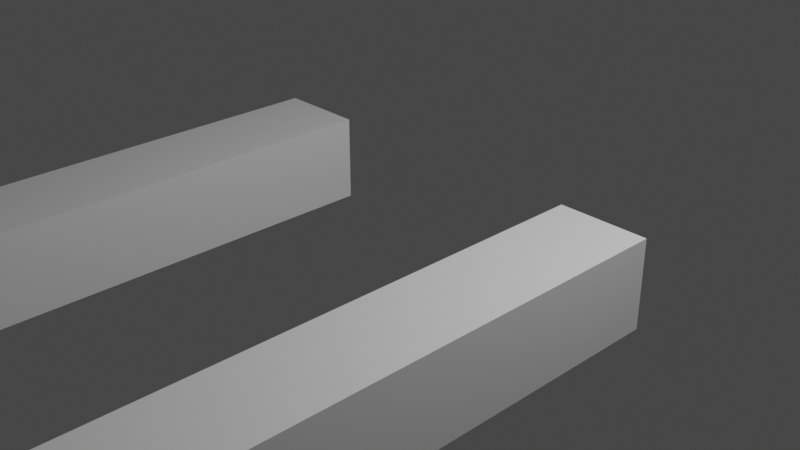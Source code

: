 # Source: arms_jump_knife.blend  (saved by Blender 2.82.7; exported with 4.5.12 LTS)
import bpy
from mathutils import Matrix  # noqa: F401  (used for matrix-valued properties, if any)

bpy.ops.wm.read_factory_settings(use_empty=True)
scene = bpy.context.scene
scene.name = 'Scene'

# ---- collections
col_collection = bpy.data.collections.new('Collection'); scene.collection.children.link(col_collection)

# ---- materials (node trees are filled in below, after node groups)
mat_material = bpy.data.materials.new('Material')
mat_material.alpha_threshold = 0.0
mat_material.use_transparent_shadow = False
mat_material.line_color = (0.0, 0.0, 0.0, 1.0)

# ---- material node trees
mat_material.use_nodes = True; mat_material.node_tree.nodes.clear()
_N = mat_material.node_tree.nodes; _L = mat_material.node_tree.links
n0 = _N.new('ShaderNodeOutputMaterial'); n0.name = 'Material Output'; n0.location = (300, 300)
n1 = _N.new('ShaderNodeBsdfPrincipled'); n1.name = 'Principled BSDF'; n1.location = (10, 300)
n1.distribution = 'GGX'
n1.subsurface_method = 'BURLEY'
n1.inputs[2].default_value = 0.4
n1.inputs[3].default_value = 1.45
n1.inputs[27].default_value = (0.0, 0.0, 0.0, 1.0)
n1.inputs[28].default_value = 1.0
_L.new(n1.outputs[0], n0.inputs[0])
n0.is_active_output = True

# ---- world
world_world = bpy.data.worlds.new('World'); scene.world = world_world
world_world.use_nodes = True; world_world.node_tree.nodes.clear()
_N = world_world.node_tree.nodes; _L = world_world.node_tree.links
n0 = _N.new('ShaderNodeOutputWorld'); n0.name = 'World Output'; n0.location = (300, 300)
n1 = _N.new('ShaderNodeBackground'); n1.name = 'Background'; n1.location = (10, 300)
n1.inputs[0].default_value = (0.05088, 0.05088, 0.05088, 1.0)
_L.new(n1.outputs[0], n0.inputs[0])
n0.is_active_output = True
world_world.color = (0.05088, 0.05088, 0.05088)
world_world.use_sun_shadow = False
world_world.sun_shadow_jitter_overblur = 0.0

# ---- cameras
cam_camera = bpy.data.cameras.new('Camera')
cam_camera.clip_end = 100.0
cam_camera.ortho_scale = 7.314

# ---- lights
light_light = bpy.data.lights.new('Light', 'POINT')
light_light.transmission_factor = 0.0
light_light.energy = 1000.0
light_light.shadow_soft_size = 0.1
light_light.shadow_maximum_resolution = 0.006
light_light.use_absolute_resolution = True

# ---- meshes
me_cube = bpy.data.meshes.new('Cube')
me_cube.from_pydata([(1.524, 0.4689, 5.001), (1.524, -0.4689, 5.001), (2.489, 0.4689, 5.001), (2.489, -0.4689, 5.001), (2.489, 0.4689, -0.6644), (2.489, -0.4689, -0.6644), (1.524, -0.4689, -0.6644), (1.524, 0.4689, -0.6644), (1.524, -0.4689, 2.86), (2.489, -0.4689, 2.86), (2.489, 0.4689, 2.86), (1.524, 0.4689, 2.86), (1.524, -0.4689, 2.771), (1.524, 0.4689, 2.771), (2.489, -0.4689, 2.771), (2.489, 0.4689, 2.771), (2.489, -0.4689, 2.958), (2.489, 0.4689, 2.958), (1.524, -0.4689, 2.958), (1.524, 0.4689, 2.958), (2.304, -0.2898, 5.192), (2.304, 0.2898, 5.192), (1.708, -0.2898, 5.192), (1.708, 0.2898, 5.192), (1.708, 0.2898, 5.81), (1.708, -0.2898, 5.81), (2.304, 0.2898, 5.81), (2.304, -0.2898, 5.81)], [], [(14, 12, 6, 5), (6, 7, 4, 5), (15, 14, 5, 4), (12, 13, 7, 6), (13, 15, 4, 7), (19, 17, 10, 11), (18, 19, 11, 8), (17, 16, 9, 10), (16, 18, 8, 9), (11, 10, 15, 13), (8, 11, 13, 12), (10, 9, 14, 15), (9, 8, 12, 14), (2, 0, 23, 21), (23, 22, 25, 24), (19, 18, 1, 0), (18, 16, 3, 1), (17, 19, 0, 2), (16, 17, 2, 3), (1, 3, 20, 22), (0, 1, 22, 23), (21, 23, 24, 26), (20, 21, 26, 27), (26, 24, 25, 27), (22, 20, 27, 25), (3, 2, 21, 20)])
_uv = me_cube.uv_layers.new(name='UVMap')
_uv.uv.foreach_set('vector', [0.375, 0.5, 0.25, 0.5, 0.25, 0.5, 0.375, 0.5, 0.375, 0.375, 0.625, 0.375, 0.625, 0.5, 0.375, 0.5, 0.625, 0.5, 0.375, 0.5, 0.375, 0.5, 0.625, 0.5, 0.25, 0.5, 0.75, 0.5, 0.75, 0.5, 0.25, 0.5, 0.75, 0.5, 0.625, 0.5, 0.625, 0.5, 0.75, 0.5, 0.75, 0.5, 0.625, 0.5, 0.625, 0.5, 0.75, 0.5, 0.25, 0.5, 0.75, 0.5, 0.75, 0.5, 0.25, 0.5, 0.625, 0.5, 0.375, 0.5, 0.375, 0.5, 0.625, 0.5, 0.375, 0.5, 0.25, 0.5, 0.25, 0.5, 0.375, 0.5, 0.75, 0.5, 0.625, 0.5, 0.625, 0.5, 0.75, 0.5, 0.25, 0.5, 0.75, 0.5, 0.75, 0.5, 0.25, 0.5, 0.625, 0.5, 0.375, 0.5, 0.375, 0.5, 0.625, 0.5, 0.375, 0.5, 0.25, 0.5, 0.25, 0.5, 0.375, 0.5, 0.625, 0.5, 0.75, 0.5, 0.75, 0.5, 0.625, 0.5, 0.75, 0.5, 0.25, 0.5, 0.25, 0.5, 0.75, 0.5, 0.75, 0.5, 0.25, 0.5, 0.25, 0.5, 0.75, 0.5, 0.25, 0.5, 0.375, 0.5, 0.375, 0.5, 0.25, 0.5, 0.625, 0.5, 0.75, 0.5, 0.75, 0.5, 0.625, 0.5, 0.375, 0.5, 0.625, 0.5, 0.625, 0.5, 0.375, 0.5, 0.25, 0.5, 0.375, 0.5, 0.375, 0.5, 0.25, 0.5, 0.75, 0.5, 0.25, 0.5, 0.25, 0.5, 0.75, 0.5, 0.625, 0.5, 0.75, 0.5, 0.75, 0.5, 0.625, 0.5, 0.375, 0.5, 0.625, 0.5, 0.625, 0.5, 0.375, 0.5, 0.625, 0.5, 0.75, 0.5, 0.25, 0.5, 0.375, 0.5, 0.25, 0.5, 0.375, 0.5, 0.375, 0.5, 0.25, 0.5, 0.375, 0.5, 0.625, 0.5, 0.625, 0.5, 0.375, 0.5])
me_cube.materials.append(mat_material)
me_cube.use_remesh_preserve_volume = False
me_cube.use_remesh_preserve_attributes = False
me_cube.use_mirror_vertex_groups = False
me_cube.update()
arm_armature = bpy.data.armatures.new('Armature')  # bones are not reproduced

# ---- objects
ob_fps_arms_mesh = bpy.data.objects.new('fps_arms_mesh', me_cube)
ob_light = bpy.data.objects.new('Light', light_light)
ob_camera = bpy.data.objects.new('Camera', cam_camera)
ob_fps_arms_armature = bpy.data.objects.new('fps_arms_armature', arm_armature)

# ---- transforms, parenting, visibility, modifiers, constraints
ob_fps_arms_mesh.parent = ob_fps_arms_armature
ob_fps_arms_mesh.location = (0.0, 0.0, 0.0)
ob_fps_arms_mesh.lock_rotations_4d = False
ob_fps_arms_mesh.empty_display_type = 'ARROWS'
ob_fps_arms_mesh.lineart.crease_threshold = 0.0
_vg = ob_fps_arms_mesh.vertex_groups.new(name='upperArm.l')
for _i, _w in zip([4, 5, 6, 7, 8, 9, 10, 11, 12, 13, 14, 15, 16, 17, 18, 19], [0.9943, 0.9941, 0.9944, 0.9942, 0.5951, 0.5951, 0.5951, 0.5951, 0.8333, 0.8333, 0.831, 0.831, 0.3035, 0.3035, 0.3, 0.3]): _vg.add([_i], _w, 'REPLACE')
_vg = ob_fps_arms_mesh.vertex_groups.new(name='lowerArm.l')
for _i, _w in zip([0, 1, 2, 3, 8, 9, 10, 11, 12, 13, 14, 15, 16, 17, 18, 19, 20, 21, 22, 23, 24, 25, 26, 27], [0.7952, 0.7956, 0.7932, 0.7926, 0.4011, 0.401, 0.401, 0.4011, 0.1652, 0.1652, 0.1674, 0.1674, 0.6898, 0.6898, 0.6934, 0.6934, 0.2375, 0.2384, 0.2337, 0.233, 0.02111, 0.02782, 0.03085, 0.0245]): _vg.add([_i], _w, 'REPLACE')
_vg = ob_fps_arms_mesh.vertex_groups.new(name='hand.l')
for _i, _w in zip([0, 1, 2, 3, 20, 21, 22, 23, 24, 25, 26, 27], [0.1918, 0.1914, 0.1934, 0.1941, 0.7586, 0.7576, 0.7625, 0.7632, 0.9639, 0.9605, 0.9589, 0.9621]): _vg.add([_i], _w, 'REPLACE')
_vg = ob_fps_arms_mesh.vertex_groups.new(name='upperArm.r')
_vg = ob_fps_arms_mesh.vertex_groups.new(name='lowerArm.r')
_vg = ob_fps_arms_mesh.vertex_groups.new(name='hand.r')
_vg = ob_fps_arms_mesh.vertex_groups.new(name='Bone')
for _i, _w in zip([0, 1, 2, 3, 8, 9, 10, 11, 12, 13, 14, 15, 16, 17, 18, 19, 20, 21, 22, 23, 24, 25, 26, 27], [0.0, 0.0, 0.0, 0.0, 0.0, 0.02809, 0.04119, 0.007038, 0.0, 0.0, 0.0, 0.0, 0.0, 0.03876, 0.0, 0.0, 0.0, 0.0, 0.0, 0.0, 0.0, 0.08311, 0.0, 0.0]): _vg.add([_i], _w, 'REPLACE')
_vg = ob_fps_arms_mesh.vertex_groups.new(name='rootBone')
_vg = ob_fps_arms_mesh.vertex_groups.new(name='upperArm_l')
for _i, _w in zip([4, 5, 6, 7, 8, 9, 10, 11, 12, 13, 14, 15, 16, 17, 18, 19], [0.9943, 0.9941, 0.9944, 0.9942, 0.5951, 0.5951, 0.5951, 0.5951, 0.8333, 0.8333, 0.831, 0.831, 0.3035, 0.3035, 0.3, 0.3]): _vg.add([_i], _w, 'REPLACE')
_vg = ob_fps_arms_mesh.vertex_groups.new(name='lowerArm_l')
for _i, _w in zip([0, 1, 2, 3, 8, 9, 10, 11, 12, 13, 14, 15, 16, 17, 18, 19, 20, 21, 22, 23, 24, 25, 26, 27], [0.9671, 0.9664, 0.9698, 0.9661, 0.4045, 0.4045, 0.4045, 0.4045, 0.1666, 0.1666, 0.1688, 0.1689, 0.6958, 0.6959, 0.6993, 0.6993, 0.9148, 0.9321, 0.9139, 0.9164, 0.1694, 0.1586, 0.4134, 0.1762]): _vg.add([_i], _w, 'REPLACE')
_vg = ob_fps_arms_mesh.vertex_groups.new(name='hand_l')
for _i, _w in zip([20, 21, 22, 23, 24, 25, 26, 27], [0.08125, 0.06393, 0.08241, 0.07991, 0.8299, 0.8407, 0.5849, 0.8231]): _vg.add([_i], _w, 'REPLACE')
_vg = ob_fps_arms_mesh.vertex_groups.new(name='upperArm_r')
_vg = ob_fps_arms_mesh.vertex_groups.new(name='lowerArm_r')
_vg = ob_fps_arms_mesh.vertex_groups.new(name='hand_r')
_m = ob_fps_arms_mesh.modifiers.new('Mirror', 'MIRROR')
_m = ob_fps_arms_mesh.modifiers.new('Armature', 'ARMATURE')
_m = ob_fps_arms_mesh.modifiers.new('Armature.001', 'ARMATURE')
_m.object = ob_fps_arms_armature
ob_light.location = (4.076, 1.005, 5.904)
ob_light.rotation_euler = (0.6503, 0.05522, 1.866)
ob_light.lock_rotations_4d = False
ob_light.empty_display_type = 'ARROWS'
ob_light.color = (0.0, 0.0, 0.0, 0.0)
ob_light.lineart.crease_threshold = 0.0
ob_camera.location = (7.359, -6.926, 4.958)
ob_camera.rotation_euler = (1.109, 0.0, 0.8149)
ob_camera.lock_rotations_4d = False
ob_camera.empty_display_type = 'ARROWS'
ob_camera.color = (0.0, 0.0, 0.0, 0.0)
ob_camera.display_type = 'WIRE'
ob_camera.lineart.crease_threshold = 0.0
ob_fps_arms_armature.location = (0.0, 0.0, 0.0)
ob_fps_arms_armature.rotation_euler = (1.571, -0.0, 0.0)
ob_fps_arms_armature.show_in_front = True
ob_fps_arms_armature.lineart.crease_threshold = 0.0

# ---- collection membership
col_collection.objects.link(ob_fps_arms_mesh)
col_collection.objects.link(ob_light)
col_collection.objects.link(ob_camera)
col_collection.objects.link(ob_fps_arms_armature)

# ---- scene / render settings (as saved in the file)
scene.camera = ob_camera
scene.frame_start = 1; scene.frame_end = 31; scene.frame_set(12)
scene.render.engine = 'BLENDER_EEVEE_NEXT'
scene.cycles.use_denoising = False
scene.cycles.samples = 128
scene.cycles.sampling_pattern = 'TABULATED_SOBOL'
scene.cycles.use_adaptive_sampling = False
scene.cycles.use_light_tree = False
scene.view_settings.view_transform = 'Filmic'
bpy.context.view_layer.update()
